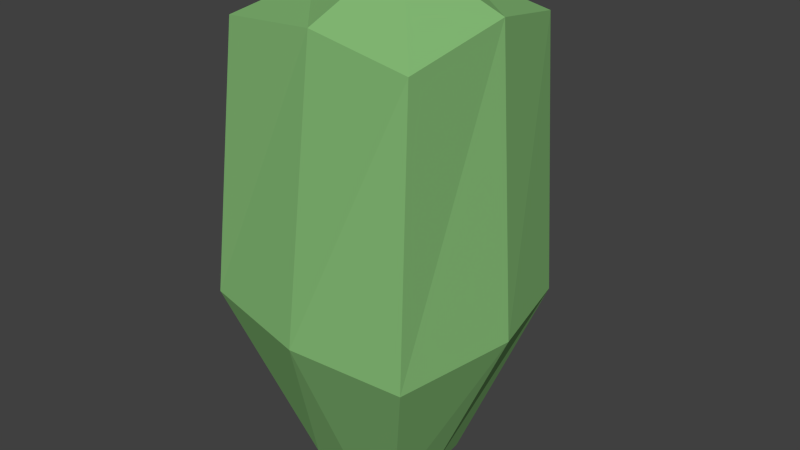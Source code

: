 # Source: shrub3.blend  (saved by Blender 2.69.0; exported with 4.5.12 LTS)
import bpy
from mathutils import Matrix  # noqa: F401  (used for matrix-valued properties, if any)

bpy.ops.wm.read_factory_settings(use_empty=True)
scene = bpy.context.scene
scene.name = 'Scene'

# ---- collections
col_collection_1 = bpy.data.collections.new('Collection 1'); scene.collection.children.link(col_collection_1)

# ---- materials (node trees are filled in below, after node groups)
mat_leaves = bpy.data.materials.new('leaves')
mat_leaves.alpha_threshold = 0.0
mat_leaves.use_transparent_shadow = False
mat_leaves.diffuse_color = (0.2335, 0.4969, 0.1799, 1.0)
mat_leaves.roughness = 0.5
mat_leaves.line_color = (0.0, 0.0, 0.0, 1.0)

# ---- material node trees

# ---- world
world_world = bpy.data.worlds.new('World'); scene.world = world_world
world_world.color = (0.05088, 0.05088, 0.05088)
world_world.use_sun_shadow = False
world_world.sun_shadow_jitter_overblur = 0.0
world_world.cycles.sampling_method = 'MANUAL'
world_world.cycles.sample_map_resolution = 256

# ---- meshes
me_mesh = bpy.data.meshes.new('mesh')
me_mesh.from_pydata([(-0.1962, -0.1975, 0.0), (-0.1629, 0.2005, 0.0), (0.188, 0.1729, 0.0), (0.1784, -0.1899, 0.0), (-0.3689, -0.3411, 1.723), (-0.3682, 0.4043, 1.704), (0.3648, 0.3737, 1.714), (0.3828, -0.3676, 1.693), (-0.4327, -0.4188, 0.7257), (-0.3506, 0.02439, 1.774), (-0.3554, 0.4467, 0.681), (-0.1885, -0.004391, 0.0), (-0.01923, 0.4213, 1.763), (0.4077, 0.4141, 0.6771), (0.01526, 0.206, 0.0), (0.4274, 0.0251, 1.782), (0.3926, -0.4152, 0.6465), (0.2054, -0.0003916, 0.0), (0.01291, -0.3803, 1.763), (-0.00419, -0.2027, 0.0), (-0.4358, -0.008245, 0.7011), (0.01861, 0.5303, 0.6762), (0.4956, 0.03079, 0.6737), (-0.02028, -0.491, 0.6877), (0.03877, 0.02155, 1.934)], [], [(20, 10, 1, 11), (21, 13, 2, 14), (22, 16, 3, 17), (23, 8, 0, 19), (24, 12, 5, 9), (8, 20, 11, 0), (4, 9, 20, 8), (9, 5, 10, 20), (10, 21, 14, 1), (5, 12, 21, 10), (12, 6, 13, 21), (13, 22, 17, 2), (6, 15, 22, 13), (15, 7, 16, 22), (16, 23, 19, 3), (7, 18, 23, 16), (18, 4, 8, 23), (18, 24, 9, 4), (7, 15, 24, 18), (15, 6, 12, 24)])
me_mesh.materials.append(mat_leaves)
me_mesh.use_remesh_preserve_volume = False
me_mesh.use_remesh_preserve_attributes = False
me_mesh.use_mirror_vertex_groups = False
me_mesh.update()

# ---- objects
ob_mesh = bpy.data.objects.new('mesh', me_mesh)

# ---- transforms, parenting, visibility, modifiers, constraints
ob_mesh.location = (0.0, 0.0, 0.0)
ob_mesh.lineart.crease_threshold = 0.0

# ---- collection membership
col_collection_1.objects.link(ob_mesh)

# ---- scene / render settings (as saved in the file)
scene.frame_start = 1; scene.frame_end = 250; scene.frame_set(1)
scene.render.engine = 'BLENDER_EEVEE_NEXT'
scene.render.image_settings.compression = 90
scene.render.resolution_percentage = 50
scene.render.dither_intensity = 0.0
scene.cycles.use_denoising = False
scene.cycles.samples = 10
scene.cycles.sampling_pattern = 'TABULATED_SOBOL'
scene.cycles.light_sampling_threshold = 0.0
scene.cycles.use_adaptive_sampling = False
scene.cycles.use_light_tree = False
scene.cycles.blur_glossy = 0.0
scene.cycles.volume_bounces = 1
scene.cycles.pixel_filter_type = 'GAUSSIAN'
scene.cycles.sample_clamp_indirect = 0.0
scene.view_settings.view_transform = 'Standard'
bpy.context.view_layer.update()

# ---- added for rendering (the .blend has no active camera and no usable light): camera, sun
cam_auto = bpy.data.cameras.new('AutoCamera')
cam_auto.lens = 50.0
cam_auto.sensor_width = 36.0
cam_auto.clip_end = 1000.0
ob_auto_camera = bpy.data.objects.new('AutoCamera', cam_auto)
scene.collection.objects.link(ob_auto_camera)
ob_auto_camera.location = (2.22947, -2.61986, 2.72677)
ob_auto_camera.rotation_euler = (1.09748, -7.21219e-08, 0.694738)
scene.camera = ob_auto_camera
light_auto_sun = bpy.data.lights.new('AutoSun', 'SUN')
light_auto_sun.energy = 3.0
light_auto_sun.angle = 0.0523599
ob_auto_sun = bpy.data.objects.new('AutoSun', light_auto_sun)
scene.collection.objects.link(ob_auto_sun)
ob_auto_sun.rotation_euler = (0.872665, 0.174533, 0.523599)
bpy.context.view_layer.update()

